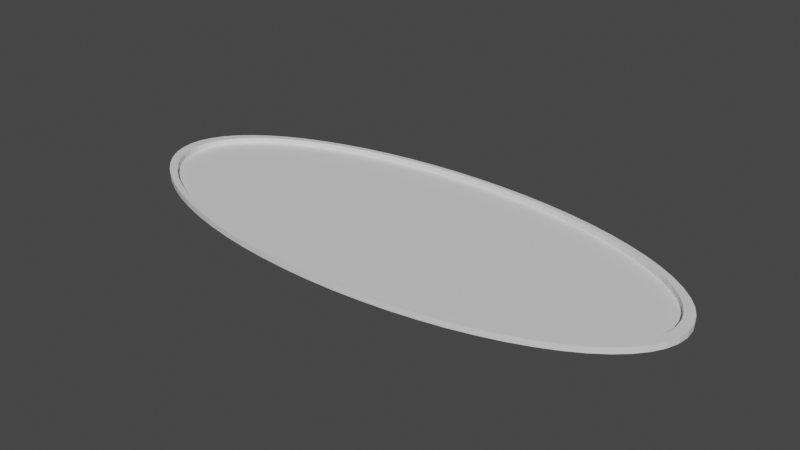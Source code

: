 # Source: portal.blend  (saved by Blender 3.6.13; exported with 4.5.12 LTS)
import bpy
from mathutils import Matrix  # noqa: F401  (used for matrix-valued properties, if any)

bpy.ops.wm.read_factory_settings(use_empty=True)
scene = bpy.context.scene
scene.name = 'Scene'

# ---- collections
col_collection = bpy.data.collections.new('Collection'); scene.collection.children.link(col_collection)

# ---- materials (node trees are filled in below, after node groups)
mat_material_001 = bpy.data.materials.new('Material.001')
mat_material_001.use_transparent_shadow = False

# ---- material node trees
mat_material_001.use_nodes = True; mat_material_001.node_tree.nodes.clear()
_N = mat_material_001.node_tree.nodes; _L = mat_material_001.node_tree.links
n0 = _N.new('ShaderNodeOutputMaterial'); n0.name = 'Material Output'; n0.location = (640, 300)
n1 = _N.new('ShaderNodeBsdfPrincipled'); n1.name = 'Principled BSDF'; n1.location = (288, 385)
n1.distribution = 'GGX'
n1.subsurface_method = 'RANDOM_WALK_SKIN'
n1.inputs[3].default_value = 1.45
n1.inputs[27].default_value = (0.0, 0.0, 0.0, 1.0)
n1.inputs[28].default_value = 1.0
_L.new(n1.outputs[0], n0.inputs[0])
n0.is_active_output = True

# ---- world
world_world = bpy.data.worlds.new('World'); scene.world = world_world
world_world.use_nodes = True; world_world.node_tree.nodes.clear()
_N = world_world.node_tree.nodes; _L = world_world.node_tree.links
n0 = _N.new('ShaderNodeOutputWorld'); n0.name = 'World Output'; n0.location = (300, 300)
n1 = _N.new('ShaderNodeBackground'); n1.name = 'Background'; n1.location = (10, 300)
n1.inputs[0].default_value = (0.05088, 0.05088, 0.05088, 1.0)
_L.new(n1.outputs[0], n0.inputs[0])
n0.is_active_output = True
world_world.color = (0.05088, 0.05088, 0.05088)
world_world.use_sun_shadow = False
world_world.sun_shadow_jitter_overblur = 0.0

# ---- meshes
me_circle = bpy.data.meshes.new('Circle')
me_circle.from_pydata([(5.255e-09, 0.0, 0.0), (5.255e-09, 1.0, 0.0), (-0.2302, 0.9952, 0.0), (-0.4582, 0.9808, 0.0), (-0.6817, 0.9569, 0.0), (-0.8987, 0.9239, 0.0), (-1.107, 0.8819, 0.0), (-1.305, 0.8315, 0.0), (-1.49, 0.773, 0.0), (-1.661, 0.7071, 0.0), (-1.815, 0.6344, 0.0), (-1.953, 0.5556, 0.0), (-2.071, 0.4714, 0.0), (-2.17, 0.3827, 0.0), (-2.247, 0.2903, 0.0), (-2.303, 0.1951, 0.0), (-2.337, 0.09802, 0.0), (-2.348, 0.0, 0.0), (-2.337, -0.09802, 0.0), (-2.303, -0.1951, 0.0), (-2.247, -0.2903, 0.0), (-2.17, -0.3827, 0.0), (-2.071, -0.4714, 0.0), (-1.953, -0.5556, 0.0), (-1.815, -0.6344, 0.0), (-1.661, -0.7071, 0.0), (-1.49, -0.773, 0.0), (-1.305, -0.8315, 0.0), (-1.107, -0.8819, 0.0), (-0.8987, -0.9239, 0.0), (-0.6817, -0.9569, 0.0), (-0.4582, -0.9808, 0.0), (-0.2302, -0.9952, 0.0), (5.255e-09, -1.0, 0.0), (0.2302, -0.9952, 0.0), (0.4582, -0.9808, 0.0), (0.6817, -0.9569, 0.0), (0.8987, -0.9239, 0.0), (1.107, -0.8819, 0.0), (1.305, -0.8315, 0.0), (1.49, -0.773, 0.0), (1.661, -0.7071, 0.0), (1.815, -0.6344, 0.0), (1.953, -0.5556, 0.0), (2.071, -0.4714, 0.0), (2.17, -0.3827, 0.0), (2.247, -0.2903, 0.0), (2.303, -0.1951, 0.0), (2.337, -0.09802, 0.0), (2.348, 0.0, 0.0), (2.337, 0.09802, 0.0), (2.303, 0.1951, 0.0), (2.247, 0.2903, 0.0), (2.17, 0.3827, 0.0), (2.071, 0.4714, 0.0), (1.953, 0.5556, 0.0), (1.815, 0.6344, 0.0), (1.661, 0.7071, 0.0), (1.49, 0.773, 0.0), (1.305, 0.8315, 0.0), (1.107, 0.8819, 0.0), (0.8987, 0.9239, 0.0), (0.6817, 0.9569, 0.0), (0.4582, 0.9808, 0.0), (0.2302, 0.9952, 0.0), (6.584e-09, 1.038, 0.0), (-0.239, 1.033, 0.0), (-0.4758, 1.018, 0.0), (-0.7079, 0.9937, 0.0), (-0.9332, 0.9594, 0.0), (-1.15, 0.9158, 0.0), (-1.355, 0.8634, 0.0), (-1.547, 0.8027, 0.0), (-1.724, 0.7343, 0.0), (-1.885, 0.6588, 0.0), (-2.028, 0.5769, 0.0), (-2.151, 0.4895, 0.0), (-2.253, 0.3974, 0.0), (-2.334, 0.3014, 0.0), (-2.392, 0.2026, 0.0), (-2.427, 0.1018, 0.0), (-2.439, 3.577e-11, 0.0), (-2.427, -0.1018, 0.0), (-2.392, -0.2026, 0.0), (-2.334, -0.3014, 0.0), (-2.253, -0.3974, 0.0), (-2.151, -0.4895, 0.0), (-2.028, -0.5769, 0.0), (-1.885, -0.6588, 0.0), (-1.724, -0.7343, 0.0), (-1.547, -0.8027, 0.0), (-1.355, -0.8634, 0.0), (-1.15, -0.9158, 0.0), (-0.9332, -0.9594, 0.0), (-0.7079, -0.9937, 0.0), (-0.4758, -1.018, 0.0), (-0.239, -1.033, 0.0), (6.584e-09, -1.038, 0.0), (0.239, -1.033, 0.0), (0.4758, -1.018, 0.0), (0.7079, -0.9937, 0.0), (0.9332, -0.9594, 0.0), (1.15, -0.9158, 0.0), (1.355, -0.8634, 0.0), (1.547, -0.8027, 0.0), (1.724, -0.7343, 0.0), (1.885, -0.6588, 0.0), (2.028, -0.5769, 0.0), (2.151, -0.4895, 0.0), (2.253, -0.3974, 0.0), (2.334, -0.3014, 0.0), (2.392, -0.2026, 0.0), (2.427, -0.1018, 0.0), (2.439, 3.577e-11, 0.0), (2.427, 0.1018, 0.0), (2.392, 0.2026, 0.0), (2.334, 0.3014, 0.0), (2.253, 0.3974, 0.0), (2.151, 0.4895, 0.0), (2.028, 0.5769, 0.0), (1.885, 0.6588, 0.0), (1.724, 0.7343, 0.0), (1.547, 0.8027, 0.0), (1.355, 0.8634, 0.0), (1.15, 0.9158, 0.0), (0.9332, 0.9594, 0.0), (0.7079, 0.9937, 0.0), (0.4758, 1.018, 0.0), (0.239, 1.033, 0.0), (-0.2302, 0.9952, 0.05062), (5.255e-09, 1.0, 0.05062), (-0.4582, 0.9808, 0.05062), (-0.6817, 0.9569, 0.05062), (-0.8987, 0.9239, 0.05062), (-1.107, 0.8819, 0.05062), (-1.305, 0.8315, 0.05062), (-1.49, 0.773, 0.05062), (-1.661, 0.7071, 0.05062), (-1.815, 0.6344, 0.05062), (-1.953, 0.5556, 0.05062), (-2.071, 0.4714, 0.05062), (-2.17, 0.3827, 0.05062), (-2.247, 0.2903, 0.05062), (-2.303, 0.1951, 0.05062), (-2.337, 0.09802, 0.05062), (-2.348, 0.0, 0.05062), (-2.337, -0.09802, 0.05062), (-2.303, -0.1951, 0.05062), (-2.247, -0.2903, 0.05062), (-2.17, -0.3827, 0.05062), (-2.071, -0.4714, 0.05062), (-1.953, -0.5556, 0.05062), (-1.815, -0.6344, 0.05062), (-1.661, -0.7071, 0.05062), (-1.49, -0.773, 0.05062), (-1.305, -0.8315, 0.05062), (-1.107, -0.8819, 0.05062), (-0.8987, -0.9239, 0.05062), (-0.6817, -0.9569, 0.05062), (-0.4582, -0.9808, 0.05062), (-0.2302, -0.9952, 0.05062), (5.255e-09, -1.0, 0.05062), (0.2302, -0.9952, 0.05062), (0.4582, -0.9808, 0.05062), (0.6817, -0.9569, 0.05062), (0.8987, -0.9239, 0.05062), (1.107, -0.8819, 0.05062), (1.305, -0.8315, 0.05062), (1.49, -0.773, 0.05062), (1.661, -0.7071, 0.05062), (1.815, -0.6344, 0.05062), (1.953, -0.5556, 0.05062), (2.071, -0.4714, 0.05062), (2.17, -0.3827, 0.05062), (2.247, -0.2903, 0.05062), (2.303, -0.1951, 0.05062), (2.337, -0.09802, 0.05062), (2.348, 0.0, 0.05062), (2.337, 0.09802, 0.05062), (2.303, 0.1951, 0.05062), (2.247, 0.2903, 0.05062), (2.17, 0.3827, 0.05062), (2.071, 0.4714, 0.05062), (1.953, 0.5556, 0.05062), (1.815, 0.6344, 0.05062), (1.661, 0.7071, 0.05062), (1.49, 0.773, 0.05062), (1.305, 0.8315, 0.05062), (1.107, 0.8819, 0.05062), (0.8987, 0.9239, 0.05062), (0.6817, 0.9569, 0.05062), (0.4582, 0.9808, 0.05062), (0.2302, 0.9952, 0.05062), (-0.239, 1.033, 0.05062), (6.584e-09, 1.038, 0.05062), (-0.4758, 1.018, 0.05062), (-0.7079, 0.9937, 0.05062), (-0.9332, 0.9594, 0.05062), (-1.15, 0.9158, 0.05062), (-1.355, 0.8634, 0.05062), (-1.547, 0.8027, 0.05062), (-1.724, 0.7343, 0.05062), (-1.885, 0.6588, 0.05062), (-2.028, 0.5769, 0.05062), (-2.151, 0.4895, 0.05062), (-2.253, 0.3974, 0.05062), (-2.334, 0.3014, 0.05062), (-2.392, 0.2026, 0.05062), (-2.427, 0.1018, 0.05062), (-2.439, 3.577e-11, 0.05062), (-2.427, -0.1018, 0.05062), (-2.392, -0.2026, 0.05062), (-2.334, -0.3014, 0.05062), (-2.253, -0.3974, 0.05062), (-2.151, -0.4895, 0.05062), (-2.028, -0.5769, 0.05062), (-1.885, -0.6588, 0.05062), (-1.724, -0.7343, 0.05062), (-1.547, -0.8027, 0.05062), (-1.355, -0.8634, 0.05062), (-1.15, -0.9158, 0.05062), (-0.9332, -0.9594, 0.05062), (-0.7079, -0.9937, 0.05062), (-0.4758, -1.018, 0.05062), (-0.239, -1.033, 0.05062), (6.584e-09, -1.038, 0.05062), (0.239, -1.033, 0.05062), (0.4758, -1.018, 0.05062), (0.7079, -0.9937, 0.05062), (0.9332, -0.9594, 0.05062), (1.15, -0.9158, 0.05062), (1.355, -0.8634, 0.05062), (1.547, -0.8027, 0.05062), (1.724, -0.7343, 0.05062), (1.885, -0.6588, 0.05062), (2.028, -0.5769, 0.05062), (2.151, -0.4895, 0.05062), (2.253, -0.3974, 0.05062), (2.334, -0.3014, 0.05062), (2.392, -0.2026, 0.05062), (2.427, -0.1018, 0.05062), (2.439, 3.577e-11, 0.05062), (2.427, 0.1018, 0.05062), (2.392, 0.2026, 0.05062), (2.334, 0.3014, 0.05062), (2.253, 0.3974, 0.05062), (2.151, 0.4895, 0.05062), (2.028, 0.5769, 0.05062), (1.885, 0.6588, 0.05062), (1.724, 0.7343, 0.05062), (1.547, 0.8027, 0.05062), (1.355, 0.8634, 0.05062), (1.15, 0.9158, 0.05062), (0.9332, 0.9594, 0.05062), (0.7079, 0.9937, 0.05062), (0.4758, 1.018, 0.05062), (0.239, 1.033, 0.05062)], [], [(0, 1, 2), (0, 2, 3), (0, 3, 4), (0, 4, 5), (0, 5, 6), (0, 6, 7), (0, 7, 8), (0, 8, 9), (0, 9, 10), (0, 10, 11), (0, 11, 12), (0, 12, 13), (0, 13, 14), (0, 14, 15), (0, 15, 16), (0, 16, 17), (0, 17, 18), (0, 18, 19), (0, 19, 20), (0, 20, 21), (0, 21, 22), (0, 22, 23), (0, 23, 24), (0, 24, 25), (0, 25, 26), (0, 26, 27), (0, 27, 28), (0, 28, 29), (0, 29, 30), (0, 30, 31), (0, 31, 32), (0, 32, 33), (0, 33, 34), (0, 34, 35), (0, 35, 36), (0, 36, 37), (0, 37, 38), (0, 38, 39), (0, 39, 40), (0, 40, 41), (0, 41, 42), (0, 42, 43), (0, 43, 44), (0, 44, 45), (0, 45, 46), (0, 46, 47), (0, 47, 48), (0, 48, 49), (0, 49, 50), (0, 50, 51), (0, 51, 52), (0, 52, 53), (0, 53, 54), (0, 54, 55), (0, 55, 56), (0, 56, 57), (0, 57, 58), (0, 58, 59), (0, 59, 60), (0, 60, 61), (0, 61, 62), (0, 62, 63), (0, 63, 64), (0, 64, 1), (88, 89, 217, 216), (51, 50, 178, 179), (87, 88, 216, 215), (25, 24, 152, 153), (86, 87, 215, 214), (50, 49, 177, 178), (85, 86, 214, 213), (24, 23, 151, 152), (84, 85, 213, 212), (49, 48, 176, 177), (83, 84, 212, 211), (23, 22, 150, 151), (82, 83, 211, 210), (48, 47, 175, 176), (81, 82, 210, 209), (22, 21, 149, 150), (80, 81, 209, 208), (47, 46, 174, 175), (79, 80, 208, 207), (21, 20, 148, 149), (78, 79, 207, 206), (46, 45, 173, 174), (77, 78, 206, 205), (20, 19, 147, 148), (128, 65, 194, 256), (76, 77, 205, 204), (127, 128, 256, 255), (45, 44, 172, 173), (75, 76, 204, 203), (19, 18, 146, 147), (126, 127, 255, 254), (74, 75, 203, 202), (125, 126, 254, 253), (44, 43, 171, 172), (73, 74, 202, 201), (18, 17, 145, 146), (124, 125, 253, 252), (72, 73, 201, 200), (123, 124, 252, 251), (43, 42, 170, 171), (71, 72, 200, 199), (17, 16, 144, 145), (122, 123, 251, 250), (70, 71, 199, 198), (121, 122, 250, 249), (42, 41, 169, 170), (69, 70, 198, 197), (16, 15, 143, 144), (120, 121, 249, 248), (68, 69, 197, 196), (119, 120, 248, 247), (41, 40, 168, 169), (67, 68, 196, 195), (15, 14, 142, 143), (118, 119, 247, 246), (66, 67, 195, 193), (117, 118, 246, 245), (40, 39, 167, 168), (65, 66, 193, 194), (14, 13, 141, 142), (116, 117, 245, 244), (1, 64, 192, 130), (115, 116, 244, 243), (39, 38, 166, 167), (181, 180, 244, 245), (168, 167, 231, 232), (155, 154, 218, 219), (142, 141, 205, 206), (129, 130, 194, 193), (182, 181, 245, 246), (169, 168, 232, 233), (156, 155, 219, 220), (143, 142, 206, 207), (183, 182, 246, 247), (170, 169, 233, 234), (157, 156, 220, 221), (144, 143, 207, 208), (131, 129, 193, 195), (184, 183, 247, 248), (171, 170, 234, 235), (158, 157, 221, 222), (145, 144, 208, 209), (132, 131, 195, 196), (185, 184, 248, 249), (172, 171, 235, 236), (159, 158, 222, 223), (146, 145, 209, 210), (133, 132, 196, 197), (186, 185, 249, 250), (173, 172, 236, 237), (160, 159, 223, 224), (147, 146, 210, 211), (134, 133, 197, 198), (187, 186, 250, 251), (174, 173, 237, 238), (161, 160, 224, 225), (148, 147, 211, 212), (135, 134, 198, 199), (188, 187, 251, 252), (175, 174, 238, 239), (162, 161, 225, 226), (149, 148, 212, 213), (136, 135, 199, 200), (189, 188, 252, 253), (176, 175, 239, 240), (163, 162, 226, 227), (150, 149, 213, 214), (137, 136, 200, 201), (190, 189, 253, 254), (177, 176, 240, 241), (164, 163, 227, 228), (151, 150, 214, 215), (138, 137, 201, 202), (191, 190, 254, 255), (178, 177, 241, 242), (165, 164, 228, 229), (152, 151, 215, 216), (139, 138, 202, 203), (192, 191, 255, 256), (179, 178, 242, 243), (166, 165, 229, 230), (153, 152, 216, 217), (140, 139, 203, 204), (130, 192, 256, 194), (180, 179, 243, 244), (167, 166, 230, 231), (154, 153, 217, 218), (141, 140, 204, 205), (26, 25, 153, 154), (89, 90, 218, 217), (52, 51, 179, 180), (90, 91, 219, 218), (27, 26, 154, 155), (91, 92, 220, 219), (2, 1, 130, 129), (53, 52, 180, 181), (92, 93, 221, 220), (28, 27, 155, 156), (93, 94, 222, 221), (54, 53, 181, 182), (94, 95, 223, 222), (3, 2, 129, 131), (29, 28, 156, 157), (95, 96, 224, 223), (55, 54, 182, 183), (96, 97, 225, 224), (4, 3, 131, 132), (30, 29, 157, 158), (97, 98, 226, 225), (56, 55, 183, 184), (98, 99, 227, 226), (5, 4, 132, 133), (31, 30, 158, 159), (99, 100, 228, 227), (57, 56, 184, 185), (100, 101, 229, 228), (6, 5, 133, 134), (32, 31, 159, 160), (101, 102, 230, 229), (58, 57, 185, 186), (102, 103, 231, 230), (7, 6, 134, 135), (33, 32, 160, 161), (103, 104, 232, 231), (59, 58, 186, 187), (104, 105, 233, 232), (8, 7, 135, 136), (34, 33, 161, 162), (105, 106, 234, 233), (60, 59, 187, 188), (106, 107, 235, 234), (9, 8, 136, 137), (35, 34, 162, 163), (107, 108, 236, 235), (61, 60, 188, 189), (108, 109, 237, 236), (10, 9, 137, 138), (36, 35, 163, 164), (109, 110, 238, 237), (62, 61, 189, 190), (110, 111, 239, 238), (11, 10, 138, 139), (37, 36, 164, 165), (111, 112, 240, 239), (63, 62, 190, 191), (112, 113, 241, 240), (12, 11, 139, 140), (38, 37, 165, 166), (113, 114, 242, 241), (64, 63, 191, 192), (114, 115, 243, 242), (13, 12, 140, 141)])
_uv = me_circle.uv_layers.new(name='UVMap')
_uv.uv.foreach_set('vector', [0.5, 0.5, 0.5, 1.0, 0.451, 0.9976, 0.5, 0.5, 0.451, 0.9976, 0.4025, 0.9904, 0.5, 0.5, 0.4025, 0.9904, 0.3549, 0.9785, 0.5, 0.5, 0.3549, 0.9785, 0.3087, 0.9619, 0.5, 0.5, 0.3087, 0.9619, 0.2643, 0.941, 0.5, 0.5, 0.2643, 0.941, 0.2222, 0.9157, 0.5, 0.5, 0.2222, 0.9157, 0.1828, 0.8865, 0.5, 0.5, 0.1828, 0.8865, 0.1464, 0.8536, 0.5, 0.5, 0.1464, 0.8536, 0.1135, 0.8172, 0.5, 0.5, 0.1135, 0.8172, 0.08427, 0.7778, 0.5, 0.5, 0.08427, 0.7778, 0.05904, 0.7357, 0.5, 0.5, 0.05904, 0.7357, 0.03806, 0.6913, 0.5, 0.5, 0.03806, 0.6913, 0.02153, 0.6451, 0.5, 0.5, 0.02153, 0.6451, 0.009607, 0.5975, 0.5, 0.5, 0.009607, 0.5975, 0.002408, 0.549, 0.5, 0.5, 0.002408, 0.549, 0.0, 0.5, 0.5, 0.5, 0.0, 0.5, 0.002408, 0.451, 0.5, 0.5, 0.002408, 0.451, 0.009607, 0.4025, 0.5, 0.5, 0.009607, 0.4025, 0.02153, 0.3549, 0.5, 0.5, 0.02153, 0.3549, 0.03806, 0.3087, 0.5, 0.5, 0.03806, 0.3087, 0.05904, 0.2643, 0.5, 0.5, 0.05904, 0.2643, 0.08427, 0.2222, 0.5, 0.5, 0.08427, 0.2222, 0.1135, 0.1828, 0.5, 0.5, 0.1135, 0.1828, 0.1464, 0.1464, 0.5, 0.5, 0.1464, 0.1464, 0.1828, 0.1135, 0.5, 0.5, 0.1828, 0.1135, 0.2222, 0.08427, 0.5, 0.5, 0.2222, 0.08427, 0.2643, 0.05904, 0.5, 0.5, 0.2643, 0.05904, 0.3087, 0.03806, 0.5, 0.5, 0.3087, 0.03806, 0.3549, 0.02153, 0.5, 0.5, 0.3549, 0.02153, 0.4025, 0.009607, 0.5, 0.5, 0.4025, 0.009607, 0.451, 0.002408, 0.5, 0.5, 0.451, 0.002408, 0.5, 0.0, 0.5, 0.5, 0.5, 0.0, 0.549, 0.002408, 0.5, 0.5, 0.549, 0.002408, 0.5975, 0.009607, 0.5, 0.5, 0.5975, 0.009607, 0.6451, 0.02153, 0.5, 0.5, 0.6451, 0.02153, 0.6913, 0.03806, 0.5, 0.5, 0.6913, 0.03806, 0.7357, 0.05904, 0.5, 0.5, 0.7357, 0.05904, 0.7778, 0.08427, 0.5, 0.5, 0.7778, 0.08427, 0.8172, 0.1135, 0.5, 0.5, 0.8172, 0.1135, 0.8536, 0.1464, 0.5, 0.5, 0.8536, 0.1464, 0.8865, 0.1828, 0.5, 0.5, 0.8865, 0.1828, 0.9157, 0.2222, 0.5, 0.5, 0.9157, 0.2222, 0.941, 0.2643, 0.5, 0.5, 0.941, 0.2643, 0.9619, 0.3087, 0.5, 0.5, 0.9619, 0.3087, 0.9785, 0.3549, 0.5, 0.5, 0.9785, 0.3549, 0.9904, 0.4025, 0.5, 0.5, 0.9904, 0.4025, 0.9976, 0.451, 0.5, 0.5, 0.9976, 0.451, 1.0, 0.5, 0.5, 0.5, 1.0, 0.5, 0.9976, 0.549, 0.5, 0.5, 0.9976, 0.549, 0.9904, 0.5975, 0.5, 0.5, 0.9904, 0.5975, 0.9785, 0.6451, 0.5, 0.5, 0.9785, 0.6451, 0.9619, 0.6913, 0.5, 0.5, 0.9619, 0.6913, 0.941, 0.7357, 0.5, 0.5, 0.941, 0.7357, 0.9157, 0.7778, 0.5, 0.5, 0.9157, 0.7778, 0.8865, 0.8172, 0.5, 0.5, 0.8865, 0.8172, 0.8536, 0.8536, 0.5, 0.5, 0.8536, 0.8536, 0.8172, 0.8865, 0.5, 0.5, 0.8172, 0.8865, 0.7778, 0.9157, 0.5, 0.5, 0.7778, 0.9157, 0.7357, 0.941, 0.5, 0.5, 0.7357, 0.941, 0.6913, 0.9619, 0.5, 0.5, 0.6913, 0.9619, 0.6451, 0.9785, 0.5, 0.5, 0.6451, 0.9785, 0.5975, 0.9904, 0.5, 0.5, 0.5975, 0.9904, 0.549, 0.9976, 0.5, 0.5, 0.549, 0.9976, 0.5, 1.0, 0.0, 0.0, 0.0, 0.0, 0.0, 0.0, 0.0, 0.0, 0.9904, 0.5975, 0.9976, 0.549, 0.9976, 0.549, 0.9904, 0.5975, 0.0, 0.0, 0.0, 0.0, 0.0, 0.0, 0.0, 0.0, 0.1464, 0.1464, 0.1135, 0.1828, 0.1135, 0.1828, 0.1464, 0.1464, 0.0, 0.0, 0.0, 0.0, 0.0, 0.0, 0.0, 0.0, 0.9976, 0.549, 1.0, 0.5, 1.0, 0.5, 0.9976, 0.549, 0.0, 0.0, 0.0, 0.0, 0.0, 0.0, 0.0, 0.0, 0.1135, 0.1828, 0.08427, 0.2222, 0.08427, 0.2222, 0.1135, 0.1828, 0.0, 0.0, 0.0, 0.0, 0.0, 0.0, 0.0, 0.0, 1.0, 0.5, 0.9976, 0.451, 0.9976, 0.451, 1.0, 0.5, 0.0, 0.0, 0.0, 0.0, 0.0, 0.0, 0.0, 0.0, 0.08427, 0.2222, 0.05904, 0.2643, 0.05904, 0.2643, 0.08427, 0.2222, 0.0, 0.0, 0.0, 0.0, 0.0, 0.0, 0.0, 0.0, 0.9976, 0.451, 0.9904, 0.4025, 0.9904, 0.4025, 0.9976, 0.451, 0.0, 0.0, 0.0, 0.0, 0.0, 0.0, 0.0, 0.0, 0.05904, 0.2643, 0.03806, 0.3087, 0.03806, 0.3087, 0.05904, 0.2643, 0.0, 0.0, 0.0, 0.0, 0.0, 0.0, 0.0, 0.0, 0.9904, 0.4025, 0.9785, 0.3549, 0.9785, 0.3549, 0.9904, 0.4025, 0.0, 0.0, 0.0, 0.0, 0.0, 0.0, 0.0, 0.0, 0.03806, 0.3087, 0.02153, 0.3549, 0.02153, 0.3549, 0.03806, 0.3087, 0.0, 0.0, 0.0, 0.0, 0.0, 0.0, 0.0, 0.0, 0.9785, 0.3549, 0.9619, 0.3087, 0.9619, 0.3087, 0.9785, 0.3549, 0.0, 0.0, 0.0, 0.0, 0.0, 0.0, 0.0, 0.0, 0.02153, 0.3549, 0.009607, 0.4025, 0.009607, 0.4025, 0.02153, 0.3549, 0.0, 0.0, 0.0, 0.0, 0.0, 0.0, 0.0, 0.0, 0.0, 0.0, 0.0, 0.0, 0.0, 0.0, 0.0, 0.0, 0.0, 0.0, 0.0, 0.0, 0.0, 0.0, 0.0, 0.0, 0.9619, 0.3087, 0.941, 0.2643, 0.941, 0.2643, 0.9619, 0.3087, 0.0, 0.0, 0.0, 0.0, 0.0, 0.0, 0.0, 0.0, 0.009607, 0.4025, 0.002408, 0.451, 0.002408, 0.451, 0.009607, 0.4025, 0.0, 0.0, 0.0, 0.0, 0.0, 0.0, 0.0, 0.0, 0.0, 0.0, 0.0, 0.0, 0.0, 0.0, 0.0, 0.0, 0.0, 0.0, 0.0, 0.0, 0.0, 0.0, 0.0, 0.0, 0.941, 0.2643, 0.9157, 0.2222, 0.9157, 0.2222, 0.941, 0.2643, 0.0, 0.0, 0.0, 0.0, 0.0, 0.0, 0.0, 0.0, 0.002408, 0.451, 0.0, 0.5, 0.0, 0.5, 0.002408, 0.451, 0.0, 0.0, 0.0, 0.0, 0.0, 0.0, 0.0, 0.0, 0.0, 0.0, 0.0, 0.0, 0.0, 0.0, 0.0, 0.0, 0.0, 0.0, 0.0, 0.0, 0.0, 0.0, 0.0, 0.0, 0.9157, 0.2222, 0.8865, 0.1828, 0.8865, 0.1828, 0.9157, 0.2222, 0.0, 0.0, 0.0, 0.0, 0.0, 0.0, 0.0, 0.0, 0.0, 0.5, 0.002408, 0.549, 0.002408, 0.549, 0.0, 0.5, 0.0, 0.0, 0.0, 0.0, 0.0, 0.0, 0.0, 0.0, 0.0, 0.0, 0.0, 0.0, 0.0, 0.0, 0.0, 0.0, 0.0, 0.0, 0.0, 0.0, 0.0, 0.0, 0.0, 0.0, 0.8865, 0.1828, 0.8536, 0.1464, 0.8536, 0.1464, 0.8865, 0.1828, 0.0, 0.0, 0.0, 0.0, 0.0, 0.0, 0.0, 0.0, 0.002408, 0.549, 0.009607, 0.5975, 0.009607, 0.5975, 0.002408, 0.549, 0.0, 0.0, 0.0, 0.0, 0.0, 0.0, 0.0, 0.0, 0.0, 0.0, 0.0, 0.0, 0.0, 0.0, 0.0, 0.0, 0.0, 0.0, 0.0, 0.0, 0.0, 0.0, 0.0, 0.0, 0.8536, 0.1464, 0.8172, 0.1135, 0.8172, 0.1135, 0.8536, 0.1464, 0.0, 0.0, 0.0, 0.0, 0.0, 0.0, 0.0, 0.0, 0.009607, 0.5975, 0.02153, 0.6451, 0.02153, 0.6451, 0.009607, 0.5975, 0.0, 0.0, 0.0, 0.0, 0.0, 0.0, 0.0, 0.0, 0.0, 0.0, 0.0, 0.0, 0.0, 0.0, 0.0, 0.0, 0.0, 0.0, 0.0, 0.0, 0.0, 0.0, 0.0, 0.0, 0.8172, 0.1135, 0.7778, 0.08427, 0.7778, 0.08427, 0.8172, 0.1135, 0.0, 0.0, 0.0, 0.0, 0.0, 0.0, 0.0, 0.0, 0.02153, 0.6451, 0.03806, 0.6913, 0.03806, 0.6913, 0.02153, 0.6451, 0.0, 0.0, 0.0, 0.0, 0.0, 0.0, 0.0, 0.0, 0.5, 1.0, 0.549, 0.9976, 0.549, 0.9976, 0.5, 1.0, 0.0, 0.0, 0.0, 0.0, 0.0, 0.0, 0.0, 0.0, 0.7778, 0.08427, 0.7357, 0.05904, 0.7357, 0.05904, 0.7778, 0.08427, 0.9619, 0.6913, 0.9785, 0.6451, 0.9785, 0.6451, 0.9619, 0.6913, 0.8172, 0.1135, 0.7778, 0.08427, 0.7778, 0.08427, 0.8172, 0.1135, 0.2222, 0.08427, 0.1828, 0.1135, 0.1828, 0.1135, 0.2222, 0.08427, 0.02153, 0.6451, 0.03806, 0.6913, 0.03806, 0.6913, 0.02153, 0.6451, 0.451, 0.9976, 0.5, 1.0, 0.5, 1.0, 0.451, 0.9976, 0.941, 0.7357, 0.9619, 0.6913, 0.9619, 0.6913, 0.941, 0.7357, 0.8536, 0.1464, 0.8172, 0.1135, 0.8172, 0.1135, 0.8536, 0.1464, 0.2643, 0.05904, 0.2222, 0.08427, 0.2222, 0.08427, 0.2643, 0.05904, 0.009607, 0.5975, 0.02153, 0.6451, 0.02153, 0.6451, 0.009607, 0.5975, 0.9157, 0.7778, 0.941, 0.7357, 0.941, 0.7357, 0.9157, 0.7778, 0.8865, 0.1828, 0.8536, 0.1464, 0.8536, 0.1464, 0.8865, 0.1828, 0.3087, 0.03806, 0.2643, 0.05904, 0.2643, 0.05904, 0.3087, 0.03806, 0.002408, 0.549, 0.009607, 0.5975, 0.009607, 0.5975, 0.002408, 0.549, 0.4025, 0.9904, 0.451, 0.9976, 0.451, 0.9976, 0.4025, 0.9904, 0.8865, 0.8172, 0.9157, 0.7778, 0.9157, 0.7778, 0.8865, 0.8172, 0.9157, 0.2222, 0.8865, 0.1828, 0.8865, 0.1828, 0.9157, 0.2222, 0.3549, 0.02153, 0.3087, 0.03806, 0.3087, 0.03806, 0.3549, 0.02153, 0.0, 0.5, 0.002408, 0.549, 0.002408, 0.549, 0.0, 0.5, 0.3549, 0.9785, 0.4025, 0.9904, 0.4025, 0.9904, 0.3549, 0.9785, 0.8536, 0.8536, 0.8865, 0.8172, 0.8865, 0.8172, 0.8536, 0.8536, 0.941, 0.2643, 0.9157, 0.2222, 0.9157, 0.2222, 0.941, 0.2643, 0.4025, 0.009607, 0.3549, 0.02153, 0.3549, 0.02153, 0.4025, 0.009607, 0.002408, 0.451, 0.0, 0.5, 0.0, 0.5, 0.002408, 0.451, 0.3087, 0.9619, 0.3549, 0.9785, 0.3549, 0.9785, 0.3087, 0.9619, 0.8172, 0.8865, 0.8536, 0.8536, 0.8536, 0.8536, 0.8172, 0.8865, 0.9619, 0.3087, 0.941, 0.2643, 0.941, 0.2643, 0.9619, 0.3087, 0.451, 0.002408, 0.4025, 0.009607, 0.4025, 0.009607, 0.451, 0.002408, 0.009607, 0.4025, 0.002408, 0.451, 0.002408, 0.451, 0.009607, 0.4025, 0.2643, 0.941, 0.3087, 0.9619, 0.3087, 0.9619, 0.2643, 0.941, 0.7778, 0.9157, 0.8172, 0.8865, 0.8172, 0.8865, 0.7778, 0.9157, 0.9785, 0.3549, 0.9619, 0.3087, 0.9619, 0.3087, 0.9785, 0.3549, 0.5, 0.0, 0.451, 0.002408, 0.451, 0.002408, 0.5, 0.0, 0.02153, 0.3549, 0.009607, 0.4025, 0.009607, 0.4025, 0.02153, 0.3549, 0.2222, 0.9157, 0.2643, 0.941, 0.2643, 0.941, 0.2222, 0.9157, 0.7357, 0.941, 0.7778, 0.9157, 0.7778, 0.9157, 0.7357, 0.941, 0.9904, 0.4025, 0.9785, 0.3549, 0.9785, 0.3549, 0.9904, 0.4025, 0.549, 0.002408, 0.5, 0.0, 0.5, 0.0, 0.549, 0.002408, 0.03806, 0.3087, 0.02153, 0.3549, 0.02153, 0.3549, 0.03806, 0.3087, 0.1828, 0.8865, 0.2222, 0.9157, 0.2222, 0.9157, 0.1828, 0.8865, 0.6913, 0.9619, 0.7357, 0.941, 0.7357, 0.941, 0.6913, 0.9619, 0.9976, 0.451, 0.9904, 0.4025, 0.9904, 0.4025, 0.9976, 0.451, 0.5975, 0.009607, 0.549, 0.002408, 0.549, 0.002408, 0.5975, 0.009607, 0.05904, 0.2643, 0.03806, 0.3087, 0.03806, 0.3087, 0.05904, 0.2643, 0.1464, 0.8536, 0.1828, 0.8865, 0.1828, 0.8865, 0.1464, 0.8536, 0.6451, 0.9785, 0.6913, 0.9619, 0.6913, 0.9619, 0.6451, 0.9785, 1.0, 0.5, 0.9976, 0.451, 0.9976, 0.451, 1.0, 0.5, 0.6451, 0.02153, 0.5975, 0.009607, 0.5975, 0.009607, 0.6451, 0.02153, 0.08427, 0.2222, 0.05904, 0.2643, 0.05904, 0.2643, 0.08427, 0.2222, 0.1135, 0.8172, 0.1464, 0.8536, 0.1464, 0.8536, 0.1135, 0.8172, 0.5975, 0.9904, 0.6451, 0.9785, 0.6451, 0.9785, 0.5975, 0.9904, 0.9976, 0.549, 1.0, 0.5, 1.0, 0.5, 0.9976, 0.549, 0.6913, 0.03806, 0.6451, 0.02153, 0.6451, 0.02153, 0.6913, 0.03806, 0.1135, 0.1828, 0.08427, 0.2222, 0.08427, 0.2222, 0.1135, 0.1828, 0.08427, 0.7778, 0.1135, 0.8172, 0.1135, 0.8172, 0.08427, 0.7778, 0.549, 0.9976, 0.5975, 0.9904, 0.5975, 0.9904, 0.549, 0.9976, 0.9904, 0.5975, 0.9976, 0.549, 0.9976, 0.549, 0.9904, 0.5975, 0.7357, 0.05904, 0.6913, 0.03806, 0.6913, 0.03806, 0.7357, 0.05904, 0.1464, 0.1464, 0.1135, 0.1828, 0.1135, 0.1828, 0.1464, 0.1464, 0.05904, 0.7357, 0.08427, 0.7778, 0.08427, 0.7778, 0.05904, 0.7357, 0.5, 1.0, 0.549, 0.9976, 0.549, 0.9976, 0.5, 1.0, 0.9785, 0.6451, 0.9904, 0.5975, 0.9904, 0.5975, 0.9785, 0.6451, 0.7778, 0.08427, 0.7357, 0.05904, 0.7357, 0.05904, 0.7778, 0.08427, 0.1828, 0.1135, 0.1464, 0.1464, 0.1464, 0.1464, 0.1828, 0.1135, 0.03806, 0.6913, 0.05904, 0.7357, 0.05904, 0.7357, 0.03806, 0.6913, 0.1828, 0.1135, 0.1464, 0.1464, 0.1464, 0.1464, 0.1828, 0.1135, 0.0, 0.0, 0.0, 0.0, 0.0, 0.0, 0.0, 0.0, 0.9785, 0.6451, 0.9904, 0.5975, 0.9904, 0.5975, 0.9785, 0.6451, 0.0, 0.0, 0.0, 0.0, 0.0, 0.0, 0.0, 0.0, 0.2222, 0.08427, 0.1828, 0.1135, 0.1828, 0.1135, 0.2222, 0.08427, 0.0, 0.0, 0.0, 0.0, 0.0, 0.0, 0.0, 0.0, 0.451, 0.9976, 0.5, 1.0, 0.5, 1.0, 0.451, 0.9976, 0.9619, 0.6913, 0.9785, 0.6451, 0.9785, 0.6451, 0.9619, 0.6913, 0.0, 0.0, 0.0, 0.0, 0.0, 0.0, 0.0, 0.0, 0.2643, 0.05904, 0.2222, 0.08427, 0.2222, 0.08427, 0.2643, 0.05904, 0.0, 0.0, 0.0, 0.0, 0.0, 0.0, 0.0, 0.0, 0.941, 0.7357, 0.9619, 0.6913, 0.9619, 0.6913, 0.941, 0.7357, 0.0, 0.0, 0.0, 0.0, 0.0, 0.0, 0.0, 0.0, 0.4025, 0.9904, 0.451, 0.9976, 0.451, 0.9976, 0.4025, 0.9904, 0.3087, 0.03806, 0.2643, 0.05904, 0.2643, 0.05904, 0.3087, 0.03806, 0.0, 0.0, 0.0, 0.0, 0.0, 0.0, 0.0, 0.0, 0.9157, 0.7778, 0.941, 0.7357, 0.941, 0.7357, 0.9157, 0.7778, 0.0, 0.0, 0.0, 0.0, 0.0, 0.0, 0.0, 0.0, 0.3549, 0.9785, 0.4025, 0.9904, 0.4025, 0.9904, 0.3549, 0.9785, 0.3549, 0.02153, 0.3087, 0.03806, 0.3087, 0.03806, 0.3549, 0.02153, 0.0, 0.0, 0.0, 0.0, 0.0, 0.0, 0.0, 0.0, 0.8865, 0.8172, 0.9157, 0.7778, 0.9157, 0.7778, 0.8865, 0.8172, 0.0, 0.0, 0.0, 0.0, 0.0, 0.0, 0.0, 0.0, 0.3087, 0.9619, 0.3549, 0.9785, 0.3549, 0.9785, 0.3087, 0.9619, 0.4025, 0.009607, 0.3549, 0.02153, 0.3549, 0.02153, 0.4025, 0.009607, 0.0, 0.0, 0.0, 0.0, 0.0, 0.0, 0.0, 0.0, 0.8536, 0.8536, 0.8865, 0.8172, 0.8865, 0.8172, 0.8536, 0.8536, 0.0, 0.0, 0.0, 0.0, 0.0, 0.0, 0.0, 0.0, 0.2643, 0.941, 0.3087, 0.9619, 0.3087, 0.9619, 0.2643, 0.941, 0.451, 0.002408, 0.4025, 0.009607, 0.4025, 0.009607, 0.451, 0.002408, 0.0, 0.0, 0.0, 0.0, 0.0, 0.0, 0.0, 0.0, 0.8172, 0.8865, 0.8536, 0.8536, 0.8536, 0.8536, 0.8172, 0.8865, 0.0, 0.0, 0.0, 0.0, 0.0, 0.0, 0.0, 0.0, 0.2222, 0.9157, 0.2643, 0.941, 0.2643, 0.941, 0.2222, 0.9157, 0.5, 0.0, 0.451, 0.002408, 0.451, 0.002408, 0.5, 0.0, 0.0, 0.0, 0.0, 0.0, 0.0, 0.0, 0.0, 0.0, 0.7778, 0.9157, 0.8172, 0.8865, 0.8172, 0.8865, 0.7778, 0.9157, 0.0, 0.0, 0.0, 0.0, 0.0, 0.0, 0.0, 0.0, 0.1828, 0.8865, 0.2222, 0.9157, 0.2222, 0.9157, 0.1828, 0.8865, 0.549, 0.002408, 0.5, 0.0, 0.5, 0.0, 0.549, 0.002408, 0.0, 0.0, 0.0, 0.0, 0.0, 0.0, 0.0, 0.0, 0.7357, 0.941, 0.7778, 0.9157, 0.7778, 0.9157, 0.7357, 0.941, 0.0, 0.0, 0.0, 0.0, 0.0, 0.0, 0.0, 0.0, 0.1464, 0.8536, 0.1828, 0.8865, 0.1828, 0.8865, 0.1464, 0.8536, 0.5975, 0.009607, 0.549, 0.002408, 0.549, 0.002408, 0.5975, 0.009607, 0.0, 0.0, 0.0, 0.0, 0.0, 0.0, 0.0, 0.0, 0.6913, 0.9619, 0.7357, 0.941, 0.7357, 0.941, 0.6913, 0.9619, 0.0, 0.0, 0.0, 0.0, 0.0, 0.0, 0.0, 0.0, 0.1135, 0.8172, 0.1464, 0.8536, 0.1464, 0.8536, 0.1135, 0.8172, 0.6451, 0.02153, 0.5975, 0.009607, 0.5975, 0.009607, 0.6451, 0.02153, 0.0, 0.0, 0.0, 0.0, 0.0, 0.0, 0.0, 0.0, 0.6451, 0.9785, 0.6913, 0.9619, 0.6913, 0.9619, 0.6451, 0.9785, 0.0, 0.0, 0.0, 0.0, 0.0, 0.0, 0.0, 0.0, 0.08427, 0.7778, 0.1135, 0.8172, 0.1135, 0.8172, 0.08427, 0.7778, 0.6913, 0.03806, 0.6451, 0.02153, 0.6451, 0.02153, 0.6913, 0.03806, 0.0, 0.0, 0.0, 0.0, 0.0, 0.0, 0.0, 0.0, 0.5975, 0.9904, 0.6451, 0.9785, 0.6451, 0.9785, 0.5975, 0.9904, 0.0, 0.0, 0.0, 0.0, 0.0, 0.0, 0.0, 0.0, 0.05904, 0.7357, 0.08427, 0.7778, 0.08427, 0.7778, 0.05904, 0.7357, 0.7357, 0.05904, 0.6913, 0.03806, 0.6913, 0.03806, 0.7357, 0.05904, 0.0, 0.0, 0.0, 0.0, 0.0, 0.0, 0.0, 0.0, 0.549, 0.9976, 0.5975, 0.9904, 0.5975, 0.9904, 0.549, 0.9976, 0.0, 0.0, 0.0, 0.0, 0.0, 0.0, 0.0, 0.0, 0.03806, 0.6913, 0.05904, 0.7357, 0.05904, 0.7357, 0.03806, 0.6913])
me_circle.materials.append(mat_material_001)
me_circle.update()

# ---- objects
ob_circle = bpy.data.objects.new('Circle', me_circle)

# ---- transforms, parenting, visibility, modifiers, constraints
ob_circle.location = (0.0, 0.0, 0.0)

# ---- collection membership
col_collection.objects.link(ob_circle)

# ---- scene / render settings (as saved in the file)
scene.frame_start = 1; scene.frame_end = 60; scene.frame_set(0)
scene.render.engine = 'BLENDER_EEVEE_NEXT'
scene.cycles.sampling_pattern = 'TABULATED_SOBOL'
scene.view_settings.view_transform = 'Filmic'
bpy.context.view_layer.update()

# ---- added for rendering (the .blend has no active camera and no usable light): camera, sun
cam_auto = bpy.data.cameras.new('AutoCamera')
cam_auto.lens = 50.0
cam_auto.sensor_width = 36.0
cam_auto.clip_end = 1000.0
ob_auto_camera = bpy.data.objects.new('AutoCamera', cam_auto)
scene.collection.objects.link(ob_auto_camera)
ob_auto_camera.location = (4.90491, -5.8859, 3.94924)
ob_auto_camera.rotation_euler = (1.09748, -7.21219e-08, 0.694738)
scene.camera = ob_auto_camera
light_auto_sun = bpy.data.lights.new('AutoSun', 'SUN')
light_auto_sun.energy = 3.0
light_auto_sun.angle = 0.0523599
ob_auto_sun = bpy.data.objects.new('AutoSun', light_auto_sun)
scene.collection.objects.link(ob_auto_sun)
ob_auto_sun.rotation_euler = (0.872665, 0.174533, 0.523599)
bpy.context.view_layer.update()
